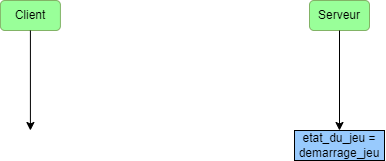

The diagram above was exported from draw.io. Its source (the exported page's mxGraphModel, read from the mxfile embedded in the PNG):
<mxGraphModel dx="618" dy="2284" grid="1" gridSize="10" guides="1" tooltips="1" connect="1" arrows="1" fold="1" page="1" pageScale="1" pageWidth="827" pageHeight="1169" math="0" shadow="0">
  <root>
    <mxCell id="0" />
    <mxCell id="1" parent="0" />
    <mxCell id="Z6_RkC3qRt3mM1KhDwVT-1" value="Serveur" style="rounded=1;whiteSpace=wrap;html=1;fillColor=#99FF99;strokeColor=#82b366;" vertex="1" parent="1">
      <mxGeometry x="384" y="-1140" width="60" height="30" as="geometry" />
    </mxCell>
    <mxCell id="Z6_RkC3qRt3mM1KhDwVT-90" value="" style="endArrow=classic;html=1;rounded=0;exitX=0.5;exitY=1;exitDx=0;exitDy=0;" edge="1" parent="1">
      <mxGeometry width="50" height="50" relative="1" as="geometry">
        <mxPoint x="414" y="-1110" as="sourcePoint" />
        <mxPoint x="414" y="-1010" as="targetPoint" />
      </mxGeometry>
    </mxCell>
    <mxCell id="Z6_RkC3qRt3mM1KhDwVT-104" value="Client" style="rounded=1;whiteSpace=wrap;html=1;fillColor=#99FF99;strokeColor=#82b366;" vertex="1" parent="1">
      <mxGeometry x="74.91000000000003" y="-1140" width="60" height="30" as="geometry" />
    </mxCell>
    <mxCell id="Z6_RkC3qRt3mM1KhDwVT-107" value="" style="endArrow=classic;html=1;rounded=0;exitX=0.5;exitY=1;exitDx=0;exitDy=0;" edge="1" parent="1">
      <mxGeometry width="50" height="50" relative="1" as="geometry">
        <mxPoint x="104.91000000000003" y="-1110" as="sourcePoint" />
        <mxPoint x="104.91000000000003" y="-1010" as="targetPoint" />
      </mxGeometry>
    </mxCell>
    <mxCell id="Z6_RkC3qRt3mM1KhDwVT-118" value="etat_du_jeu = demarrage_jeu" style="rounded=0;whiteSpace=wrap;html=1;fillColor=#98cafd;" vertex="1" parent="1">
      <mxGeometry x="369" y="-1010" width="90" height="30" as="geometry" />
    </mxCell>
  </root>
</mxGraphModel>